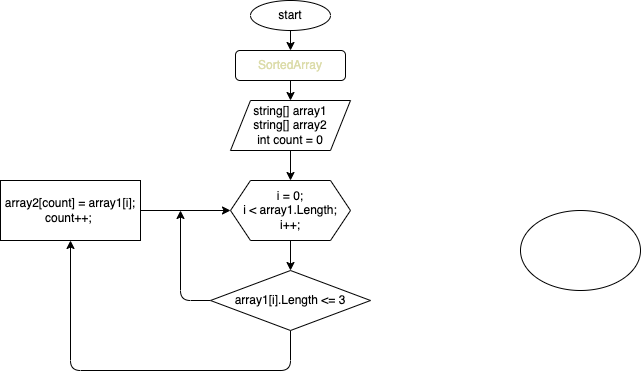

The diagram above was exported from draw.io. Its source (the exported page's mxGraphModel, read from the mxfile embedded in the PNG):
<mxGraphModel dx="785" dy="516" grid="1" gridSize="10" guides="1" tooltips="1" connect="1" arrows="1" fold="1" page="1" pageScale="1" pageWidth="827" pageHeight="1169" math="0" shadow="0">
  <root>
    <mxCell id="0" />
    <mxCell id="1" parent="0" />
    <mxCell id="2" value="" style="ellipse;whiteSpace=wrap;html=1;" vertex="1" parent="1">
      <mxGeometry x="620" y="230" width="120" height="80" as="geometry" />
    </mxCell>
    <mxCell id="10" style="edgeStyle=none;html=1;exitX=0.5;exitY=1;exitDx=0;exitDy=0;entryX=0.5;entryY=0;entryDx=0;entryDy=0;" edge="1" parent="1" source="3" target="4">
      <mxGeometry relative="1" as="geometry" />
    </mxCell>
    <mxCell id="3" value="start" style="ellipse;whiteSpace=wrap;html=1;" vertex="1" parent="1">
      <mxGeometry x="350" y="20" width="80" height="30" as="geometry" />
    </mxCell>
    <mxCell id="11" style="edgeStyle=none;html=1;exitX=0.5;exitY=1;exitDx=0;exitDy=0;entryX=0.5;entryY=0;entryDx=0;entryDy=0;" edge="1" parent="1" source="4" target="7">
      <mxGeometry relative="1" as="geometry" />
    </mxCell>
    <mxCell id="4" value="&lt;font color=&quot;#dcdcaa&quot;&gt;SortedArray&lt;br&gt;&lt;/font&gt;" style="rounded=1;whiteSpace=wrap;html=1;" vertex="1" parent="1">
      <mxGeometry x="335" y="70" width="110" height="30" as="geometry" />
    </mxCell>
    <mxCell id="13" style="edgeStyle=none;html=1;exitX=0.5;exitY=1;exitDx=0;exitDy=0;entryX=0.5;entryY=0;entryDx=0;entryDy=0;" edge="1" parent="1" source="6" target="8">
      <mxGeometry relative="1" as="geometry" />
    </mxCell>
    <mxCell id="6" value="i = 0;&lt;br&gt;i &amp;lt; array1.Length;&lt;br&gt;i++;" style="shape=hexagon;perimeter=hexagonPerimeter2;whiteSpace=wrap;html=1;fixedSize=1;" vertex="1" parent="1">
      <mxGeometry x="330" y="200" width="120" height="60" as="geometry" />
    </mxCell>
    <mxCell id="12" style="edgeStyle=none;html=1;exitX=0.5;exitY=1;exitDx=0;exitDy=0;entryX=0.5;entryY=0;entryDx=0;entryDy=0;" edge="1" parent="1" source="7" target="6">
      <mxGeometry relative="1" as="geometry" />
    </mxCell>
    <mxCell id="7" value="string[] array1&lt;br&gt;string[] array2&lt;br&gt;int count = 0" style="shape=parallelogram;perimeter=parallelogramPerimeter;whiteSpace=wrap;html=1;fixedSize=1;" vertex="1" parent="1">
      <mxGeometry x="330" y="120" width="120" height="50" as="geometry" />
    </mxCell>
    <mxCell id="14" style="edgeStyle=none;html=1;exitX=0.5;exitY=1;exitDx=0;exitDy=0;entryX=0.5;entryY=1;entryDx=0;entryDy=0;" edge="1" parent="1" source="8" target="9">
      <mxGeometry relative="1" as="geometry">
        <Array as="points">
          <mxPoint x="390" y="390" />
          <mxPoint x="170" y="390" />
        </Array>
      </mxGeometry>
    </mxCell>
    <mxCell id="16" style="edgeStyle=none;html=1;exitX=0;exitY=0.5;exitDx=0;exitDy=0;" edge="1" parent="1" source="8">
      <mxGeometry relative="1" as="geometry">
        <mxPoint x="280" y="230" as="targetPoint" />
        <Array as="points">
          <mxPoint x="280" y="320" />
        </Array>
      </mxGeometry>
    </mxCell>
    <mxCell id="8" value="array1[i].Length &amp;lt;= 3" style="rhombus;whiteSpace=wrap;html=1;" vertex="1" parent="1">
      <mxGeometry x="310" y="290" width="160" height="60" as="geometry" />
    </mxCell>
    <mxCell id="15" style="edgeStyle=none;html=1;exitX=1;exitY=0.5;exitDx=0;exitDy=0;entryX=0;entryY=0.5;entryDx=0;entryDy=0;" edge="1" parent="1" source="9" target="6">
      <mxGeometry relative="1" as="geometry" />
    </mxCell>
    <mxCell id="9" value="array2[count] = array1[i];&lt;br&gt;count++;&amp;nbsp;" style="rounded=0;whiteSpace=wrap;html=1;" vertex="1" parent="1">
      <mxGeometry x="100" y="200" width="140" height="60" as="geometry" />
    </mxCell>
  </root>
</mxGraphModel>